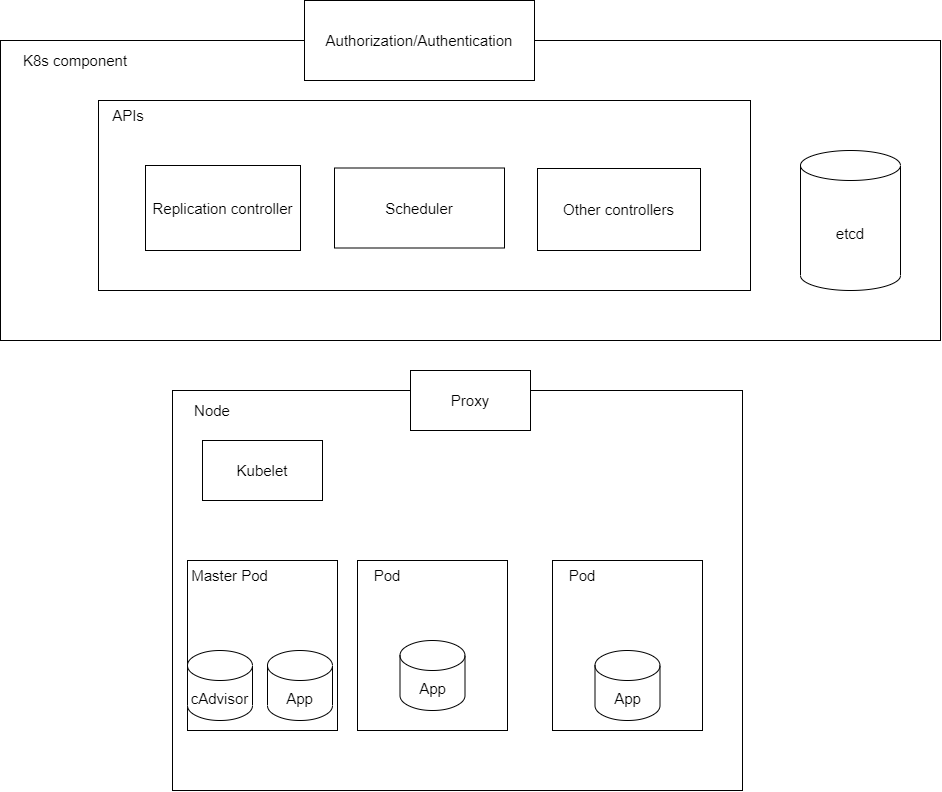

The diagram above was exported from draw.io. Its source (the exported page's mxGraphModel, read from the mxfile embedded in the PNG):
<mxGraphModel dx="2881" dy="2189" grid="1" gridSize="10" guides="1" tooltips="1" connect="1" arrows="1" fold="1" page="1" pageScale="1" pageWidth="850" pageHeight="1100" math="0" shadow="0">
  <root>
    <mxCell id="0" />
    <mxCell id="1" parent="0" />
    <mxCell id="H9sChKcFdjpuhJgIkX_r-1" value="" style="rounded=0;whiteSpace=wrap;html=1;" parent="1" vertex="1">
      <mxGeometry x="140" y="140" width="570" height="400" as="geometry" />
    </mxCell>
    <mxCell id="H9sChKcFdjpuhJgIkX_r-3" value="" style="rounded=0;whiteSpace=wrap;html=1;" parent="1" vertex="1">
      <mxGeometry x="325" y="310" width="150" height="170" as="geometry" />
    </mxCell>
    <mxCell id="H9sChKcFdjpuhJgIkX_r-2" value="&lt;font style=&quot;font-size: 15px;&quot;&gt;Node&lt;/font&gt;" style="text;html=1;strokeColor=none;fillColor=none;align=center;verticalAlign=middle;whiteSpace=wrap;rounded=0;" parent="1" vertex="1">
      <mxGeometry x="140" y="140" width="80" height="40" as="geometry" />
    </mxCell>
    <mxCell id="H9sChKcFdjpuhJgIkX_r-4" value="&lt;font style=&quot;font-size: 15px;&quot;&gt;Pod&lt;/font&gt;" style="text;html=1;strokeColor=none;fillColor=none;align=center;verticalAlign=middle;whiteSpace=wrap;rounded=0;" parent="1" vertex="1">
      <mxGeometry x="325" y="310" width="60" height="30" as="geometry" />
    </mxCell>
    <mxCell id="H9sChKcFdjpuhJgIkX_r-7" value="&lt;font style=&quot;font-size: 15px;&quot;&gt;App&lt;/font&gt;" style="shape=cylinder3;whiteSpace=wrap;html=1;boundedLbl=1;backgroundOutline=1;size=15;" parent="1" vertex="1">
      <mxGeometry x="367.5" y="390" width="65" height="70" as="geometry" />
    </mxCell>
    <mxCell id="H9sChKcFdjpuhJgIkX_r-14" value="" style="rounded=0;whiteSpace=wrap;html=1;" parent="1" vertex="1">
      <mxGeometry x="155" y="310" width="150" height="170" as="geometry" />
    </mxCell>
    <mxCell id="H9sChKcFdjpuhJgIkX_r-15" value="&lt;font style=&quot;font-size: 15px;&quot;&gt;Master Pod&lt;/font&gt;" style="text;html=1;strokeColor=none;fillColor=none;align=center;verticalAlign=middle;whiteSpace=wrap;rounded=0;" parent="1" vertex="1">
      <mxGeometry x="155" y="310" width="85" height="30" as="geometry" />
    </mxCell>
    <mxCell id="H9sChKcFdjpuhJgIkX_r-16" value="&lt;span style=&quot;font-size: 15px;&quot;&gt;App&lt;/span&gt;" style="shape=cylinder3;whiteSpace=wrap;html=1;boundedLbl=1;backgroundOutline=1;size=15;" parent="1" vertex="1">
      <mxGeometry x="235" y="400" width="65" height="70" as="geometry" />
    </mxCell>
    <mxCell id="H9sChKcFdjpuhJgIkX_r-17" value="&lt;font style=&quot;font-size: 15px;&quot;&gt;cAdvisor&lt;/font&gt;" style="shape=cylinder3;whiteSpace=wrap;html=1;boundedLbl=1;backgroundOutline=1;size=15;" parent="1" vertex="1">
      <mxGeometry x="155" y="400" width="65" height="70" as="geometry" />
    </mxCell>
    <mxCell id="H9sChKcFdjpuhJgIkX_r-36" value="" style="rounded=0;whiteSpace=wrap;html=1;" parent="1" vertex="1">
      <mxGeometry x="-32" y="-210" width="940" height="300" as="geometry" />
    </mxCell>
    <mxCell id="H9sChKcFdjpuhJgIkX_r-37" value="&lt;font style=&quot;font-size: 15px;&quot;&gt;Proxy&lt;/font&gt;" style="rounded=0;whiteSpace=wrap;html=1;" parent="1" vertex="1">
      <mxGeometry x="378" y="120" width="120" height="60" as="geometry" />
    </mxCell>
    <mxCell id="H9sChKcFdjpuhJgIkX_r-39" value="&lt;font style=&quot;font-size: 15px;&quot;&gt;Kubelet&lt;/font&gt;" style="rounded=0;whiteSpace=wrap;html=1;" parent="1" vertex="1">
      <mxGeometry x="170" y="190" width="120" height="60" as="geometry" />
    </mxCell>
    <mxCell id="H9sChKcFdjpuhJgIkX_r-46" value="&lt;font style=&quot;font-size: 15px;&quot;&gt;K8s component&lt;/font&gt;" style="text;html=1;strokeColor=none;fillColor=none;align=center;verticalAlign=middle;whiteSpace=wrap;rounded=0;" parent="1" vertex="1">
      <mxGeometry x="-32" y="-210" width="150" height="40" as="geometry" />
    </mxCell>
    <mxCell id="H9sChKcFdjpuhJgIkX_r-49" value="" style="rounded=0;whiteSpace=wrap;html=1;fontSize=15;" parent="1" vertex="1">
      <mxGeometry x="66" y="-150" width="652" height="190" as="geometry" />
    </mxCell>
    <mxCell id="H9sChKcFdjpuhJgIkX_r-50" value="APIs" style="text;html=1;strokeColor=none;fillColor=none;align=center;verticalAlign=middle;whiteSpace=wrap;rounded=0;fontSize=15;" parent="1" vertex="1">
      <mxGeometry x="66" y="-150" width="60" height="30" as="geometry" />
    </mxCell>
    <mxCell id="H9sChKcFdjpuhJgIkX_r-56" value="Replication controller" style="rounded=0;whiteSpace=wrap;html=1;fontSize=15;" parent="1" vertex="1">
      <mxGeometry x="113" y="-85" width="155" height="85" as="geometry" />
    </mxCell>
    <mxCell id="H9sChKcFdjpuhJgIkX_r-51" value="Scheduler" style="rounded=0;whiteSpace=wrap;html=1;fontSize=15;" parent="1" vertex="1">
      <mxGeometry x="302" y="-82.5" width="170" height="80" as="geometry" />
    </mxCell>
    <mxCell id="H9sChKcFdjpuhJgIkX_r-57" value="Authorization/Authentication" style="rounded=0;whiteSpace=wrap;html=1;fontSize=15;" parent="1" vertex="1">
      <mxGeometry x="272" y="-250" width="230" height="80" as="geometry" />
    </mxCell>
    <mxCell id="H9sChKcFdjpuhJgIkX_r-58" value="Other controllers" style="rounded=0;whiteSpace=wrap;html=1;fontSize=15;" parent="1" vertex="1">
      <mxGeometry x="505" y="-82" width="163" height="82" as="geometry" />
    </mxCell>
    <mxCell id="H9sChKcFdjpuhJgIkX_r-59" value="etcd" style="shape=cylinder3;whiteSpace=wrap;html=1;boundedLbl=1;backgroundOutline=1;size=15;fontSize=15;" parent="1" vertex="1">
      <mxGeometry x="768" y="-100" width="100" height="140" as="geometry" />
    </mxCell>
    <mxCell id="grtbR22jGpENYs0O2dAQ-1" value="" style="rounded=0;whiteSpace=wrap;html=1;" vertex="1" parent="1">
      <mxGeometry x="520" y="310" width="150" height="170" as="geometry" />
    </mxCell>
    <mxCell id="grtbR22jGpENYs0O2dAQ-2" value="&lt;font style=&quot;font-size: 15px;&quot;&gt;App&lt;/font&gt;" style="shape=cylinder3;whiteSpace=wrap;html=1;boundedLbl=1;backgroundOutline=1;size=15;" vertex="1" parent="1">
      <mxGeometry x="562.5" y="400" width="65" height="70" as="geometry" />
    </mxCell>
    <mxCell id="grtbR22jGpENYs0O2dAQ-3" value="&lt;font style=&quot;font-size: 15px;&quot;&gt;Pod&lt;/font&gt;" style="text;html=1;strokeColor=none;fillColor=none;align=center;verticalAlign=middle;whiteSpace=wrap;rounded=0;" vertex="1" parent="1">
      <mxGeometry x="520" y="310" width="60" height="30" as="geometry" />
    </mxCell>
  </root>
</mxGraphModel>